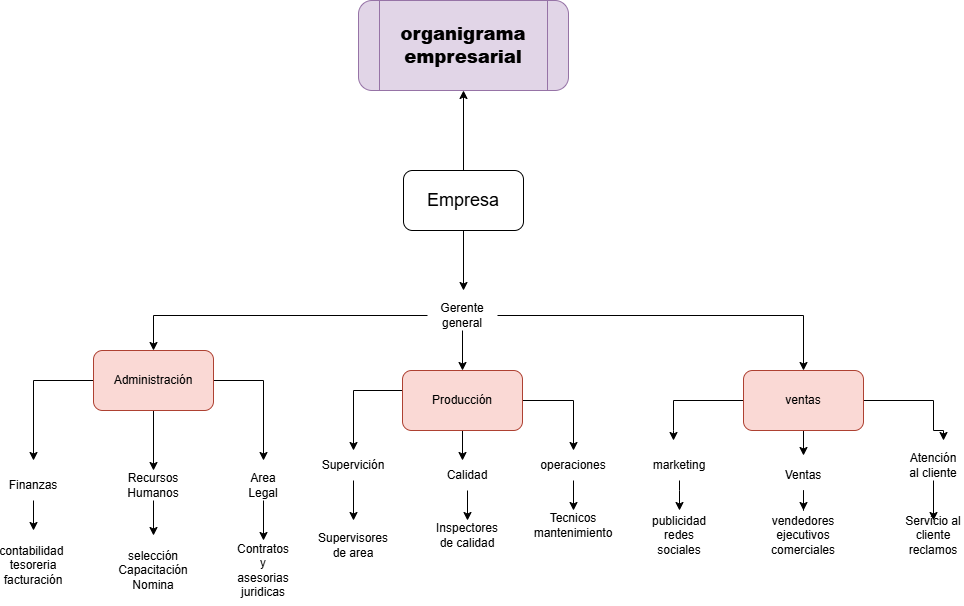

The diagram above was exported from draw.io. Its source (the exported page's mxGraphModel, read from the mxfile embedded in the PNG):
<mxGraphModel dx="2016" dy="1818" grid="1" gridSize="10" guides="1" tooltips="1" connect="1" arrows="1" fold="1" page="1" pageScale="1" pageWidth="827" pageHeight="1169" math="0" shadow="0">
  <root>
    <mxCell id="0" />
    <mxCell id="1" parent="0" />
    <mxCell id="NI07p6rxtmMU61r1UDqT-12" edge="1" parent="1" source="NI07p6rxtmMU61r1UDqT-1" style="edgeStyle=orthogonalEdgeStyle;rounded=0;orthogonalLoop=1;jettySize=auto;html=1;" value="">
      <mxGeometry relative="1" as="geometry">
        <mxPoint x="380" y="130" as="targetPoint" />
      </mxGeometry>
    </mxCell>
    <mxCell id="NI07p6rxtmMU61r1UDqT-73" edge="1" parent="1" source="NI07p6rxtmMU61r1UDqT-1" style="edgeStyle=orthogonalEdgeStyle;rounded=0;orthogonalLoop=1;jettySize=auto;html=1;" target="NI07p6rxtmMU61r1UDqT-72" value="">
      <mxGeometry relative="1" as="geometry" />
    </mxCell>
    <mxCell id="NI07p6rxtmMU61r1UDqT-1" parent="1" style="rounded=1;whiteSpace=wrap;html=1;roundedPerimeter=1;" value="&lt;h2&gt;&lt;span style=&quot;font-weight: normal;&quot;&gt;Empresa&lt;/span&gt;&lt;/h2&gt;" vertex="1">
      <mxGeometry height="60" width="120" x="320" y="10" as="geometry" />
    </mxCell>
    <mxCell id="NI07p6rxtmMU61r1UDqT-15" edge="1" parent="1" source="NI07p6rxtmMU61r1UDqT-13" style="edgeStyle=orthogonalEdgeStyle;rounded=0;orthogonalLoop=1;jettySize=auto;html=1;" target="NI07p6rxtmMU61r1UDqT-14" value="">
      <mxGeometry relative="1" as="geometry" />
    </mxCell>
    <mxCell id="NI07p6rxtmMU61r1UDqT-17" edge="1" parent="1" source="NI07p6rxtmMU61r1UDqT-13" style="edgeStyle=orthogonalEdgeStyle;rounded=0;orthogonalLoop=1;jettySize=auto;html=1;" target="NI07p6rxtmMU61r1UDqT-16" value="">
      <mxGeometry relative="1" as="geometry" />
    </mxCell>
    <mxCell id="NI07p6rxtmMU61r1UDqT-19" edge="1" parent="1" source="NI07p6rxtmMU61r1UDqT-13" style="edgeStyle=orthogonalEdgeStyle;rounded=0;orthogonalLoop=1;jettySize=auto;html=1;" target="NI07p6rxtmMU61r1UDqT-18" value="">
      <mxGeometry relative="1" as="geometry" />
    </mxCell>
    <mxCell id="NI07p6rxtmMU61r1UDqT-13" parent="1" style="text;html=1;whiteSpace=wrap;strokeColor=none;fillColor=none;align=center;verticalAlign=middle;rounded=0;" value="Gerente general" vertex="1">
      <mxGeometry height="30" width="70" x="344" y="140" as="geometry" />
    </mxCell>
    <mxCell id="NI07p6rxtmMU61r1UDqT-21" edge="1" parent="1" source="NI07p6rxtmMU61r1UDqT-14" style="edgeStyle=orthogonalEdgeStyle;rounded=0;orthogonalLoop=1;jettySize=auto;html=1;" value="">
      <mxGeometry relative="1" as="geometry">
        <mxPoint x="-50" y="300" as="targetPoint" />
      </mxGeometry>
    </mxCell>
    <mxCell id="NI07p6rxtmMU61r1UDqT-27" edge="1" parent="1" style="edgeStyle=orthogonalEdgeStyle;rounded=0;orthogonalLoop=1;jettySize=auto;html=1;" value="">
      <mxGeometry relative="1" x="-0.4286" as="geometry">
        <mxPoint x="80" y="220" as="sourcePoint" />
        <mxPoint x="180" y="300" as="targetPoint" />
      </mxGeometry>
    </mxCell>
    <mxCell id="NI07p6rxtmMU61r1UDqT-29" edge="1" parent="1" source="NI07p6rxtmMU61r1UDqT-14" style="edgeStyle=orthogonalEdgeStyle;rounded=0;orthogonalLoop=1;jettySize=auto;html=1;" target="NI07p6rxtmMU61r1UDqT-25" value="">
      <mxGeometry relative="1" as="geometry" />
    </mxCell>
    <mxCell id="NI07p6rxtmMU61r1UDqT-14" parent="1" style="rounded=1;whiteSpace=wrap;html=1;fillColor=#fad9d5;strokeColor=#ae4132;" value="Administración" vertex="1">
      <mxGeometry height="60" width="120" x="10" y="190" as="geometry" />
    </mxCell>
    <mxCell id="NI07p6rxtmMU61r1UDqT-37" edge="1" parent="1" source="NI07p6rxtmMU61r1UDqT-16" style="edgeStyle=orthogonalEdgeStyle;rounded=0;orthogonalLoop=1;jettySize=auto;html=1;" value="">
      <mxGeometry relative="1" x="0.8165" as="geometry">
        <Array as="points">
          <mxPoint x="270" y="230" />
        </Array>
        <mxPoint x="270" y="290" as="targetPoint" />
      </mxGeometry>
    </mxCell>
    <mxCell id="NI07p6rxtmMU61r1UDqT-43" edge="1" parent="1" source="NI07p6rxtmMU61r1UDqT-16" style="edgeStyle=orthogonalEdgeStyle;rounded=0;orthogonalLoop=1;jettySize=auto;html=1;" value="">
      <mxGeometry relative="1" as="geometry">
        <mxPoint x="379" y="300" as="targetPoint" />
      </mxGeometry>
    </mxCell>
    <mxCell id="NI07p6rxtmMU61r1UDqT-46" edge="1" parent="1" source="NI07p6rxtmMU61r1UDqT-16" style="edgeStyle=orthogonalEdgeStyle;rounded=0;orthogonalLoop=1;jettySize=auto;html=1;" value="">
      <mxGeometry relative="1" x="0.1089" as="geometry">
        <Array as="points">
          <mxPoint x="490" y="240" />
        </Array>
        <mxPoint x="490" y="290" as="targetPoint" />
      </mxGeometry>
    </mxCell>
    <mxCell id="NI07p6rxtmMU61r1UDqT-16" parent="1" style="rounded=1;whiteSpace=wrap;html=1;fillColor=#fad9d5;strokeColor=#ae4132;" value="Producción" vertex="1">
      <mxGeometry height="60" width="120" x="319" y="210" as="geometry" />
    </mxCell>
    <mxCell id="NI07p6rxtmMU61r1UDqT-55" edge="1" parent="1" source="NI07p6rxtmMU61r1UDqT-18" style="edgeStyle=orthogonalEdgeStyle;rounded=0;orthogonalLoop=1;jettySize=auto;html=1;" value="">
      <mxGeometry relative="1" x="0.4364" as="geometry">
        <Array as="points">
          <mxPoint x="590" y="240" />
          <mxPoint x="590" y="270" />
        </Array>
        <mxPoint x="590" y="280" as="targetPoint" />
      </mxGeometry>
    </mxCell>
    <mxCell id="NI07p6rxtmMU61r1UDqT-58" edge="1" parent="1" source="NI07p6rxtmMU61r1UDqT-18" style="edgeStyle=orthogonalEdgeStyle;rounded=0;orthogonalLoop=1;jettySize=auto;html=1;" value="">
      <mxGeometry relative="1" as="geometry">
        <mxPoint x="720" y="295" as="targetPoint" />
      </mxGeometry>
    </mxCell>
    <mxCell id="NI07p6rxtmMU61r1UDqT-61" edge="1" parent="1" source="NI07p6rxtmMU61r1UDqT-18" style="edgeStyle=orthogonalEdgeStyle;rounded=0;orthogonalLoop=1;jettySize=auto;html=1;" value="">
      <mxGeometry relative="1" x="0.1667" as="geometry">
        <Array as="points">
          <mxPoint x="850" y="240" />
          <mxPoint x="850" y="270" />
          <mxPoint x="860" y="270" />
        </Array>
        <mxPoint x="860" y="280" as="targetPoint" />
      </mxGeometry>
    </mxCell>
    <mxCell id="NI07p6rxtmMU61r1UDqT-18" parent="1" style="rounded=1;whiteSpace=wrap;html=1;fillColor=#fad9d5;strokeColor=#ae4132;" value="ventas" vertex="1">
      <mxGeometry height="60" width="120" x="660" y="210" as="geometry" />
    </mxCell>
    <mxCell id="NI07p6rxtmMU61r1UDqT-31" edge="1" parent="1" source="NI07p6rxtmMU61r1UDqT-22" style="edgeStyle=orthogonalEdgeStyle;rounded=0;orthogonalLoop=1;jettySize=auto;html=1;" value="">
      <mxGeometry relative="1" x="0.2" as="geometry">
        <mxPoint x="-50" y="370" as="targetPoint" />
      </mxGeometry>
    </mxCell>
    <mxCell id="NI07p6rxtmMU61r1UDqT-22" parent="1" style="text;html=1;whiteSpace=wrap;strokeColor=none;fillColor=none;align=center;verticalAlign=middle;rounded=0;" value="Finanzas" vertex="1">
      <mxGeometry height="30" width="60" x="-80" y="310" as="geometry" />
    </mxCell>
    <mxCell id="NI07p6rxtmMU61r1UDqT-33" edge="1" parent="1" source="NI07p6rxtmMU61r1UDqT-25" style="edgeStyle=orthogonalEdgeStyle;rounded=0;orthogonalLoop=1;jettySize=auto;html=1;" target="NI07p6rxtmMU61r1UDqT-32" value="">
      <mxGeometry relative="1" as="geometry" />
    </mxCell>
    <mxCell id="NI07p6rxtmMU61r1UDqT-25" parent="1" style="text;html=1;whiteSpace=wrap;strokeColor=none;fillColor=none;align=center;verticalAlign=middle;rounded=0;" value="Recursos Humanos" vertex="1">
      <mxGeometry height="30" width="60" x="40" y="310" as="geometry" />
    </mxCell>
    <mxCell id="NI07p6rxtmMU61r1UDqT-35" edge="1" parent="1" source="NI07p6rxtmMU61r1UDqT-28" style="edgeStyle=orthogonalEdgeStyle;rounded=0;orthogonalLoop=1;jettySize=auto;html=1;" target="NI07p6rxtmMU61r1UDqT-34" value="">
      <mxGeometry relative="1" as="geometry" />
    </mxCell>
    <mxCell id="NI07p6rxtmMU61r1UDqT-28" parent="1" style="text;html=1;whiteSpace=wrap;strokeColor=none;fillColor=none;align=center;verticalAlign=middle;rounded=0;" value="Area&lt;div&gt;Legal&lt;/div&gt;" vertex="1">
      <mxGeometry height="30" width="60" x="150" y="310" as="geometry" />
    </mxCell>
    <mxCell id="NI07p6rxtmMU61r1UDqT-30" parent="1" style="text;html=1;whiteSpace=wrap;strokeColor=none;fillColor=none;align=center;verticalAlign=middle;rounded=0;" value="contabilidad&amp;nbsp;&lt;div&gt;tesoreria&lt;/div&gt;&lt;div&gt;facturación&lt;/div&gt;" vertex="1">
      <mxGeometry height="30" width="60" x="-80" y="390" as="geometry" />
    </mxCell>
    <mxCell id="NI07p6rxtmMU61r1UDqT-32" parent="1" style="text;html=1;whiteSpace=wrap;strokeColor=none;fillColor=none;align=center;verticalAlign=middle;rounded=0;" value="selección&lt;div&gt;Capacitación&lt;/div&gt;&lt;div&gt;Nomina&lt;/div&gt;" vertex="1">
      <mxGeometry height="70" width="60" x="40" y="375" as="geometry" />
    </mxCell>
    <mxCell id="NI07p6rxtmMU61r1UDqT-34" parent="1" style="text;html=1;whiteSpace=wrap;strokeColor=none;fillColor=none;align=center;verticalAlign=middle;rounded=0;" value="Contratos y asesorias juridicas" vertex="1">
      <mxGeometry height="60" width="60" x="150" y="380" as="geometry" />
    </mxCell>
    <mxCell id="NI07p6rxtmMU61r1UDqT-49" edge="1" parent="1" source="NI07p6rxtmMU61r1UDqT-41" style="edgeStyle=orthogonalEdgeStyle;rounded=0;orthogonalLoop=1;jettySize=auto;html=1;" value="">
      <mxGeometry relative="1" as="geometry">
        <mxPoint x="270" y="360" as="targetPoint" />
      </mxGeometry>
    </mxCell>
    <mxCell id="NI07p6rxtmMU61r1UDqT-41" parent="1" style="text;html=1;whiteSpace=wrap;strokeColor=none;fillColor=none;align=center;verticalAlign=middle;rounded=0;" value="Supervición" vertex="1">
      <mxGeometry height="30" width="60" x="240" y="290" as="geometry" />
    </mxCell>
    <mxCell id="NI07p6rxtmMU61r1UDqT-51" edge="1" parent="1" source="NI07p6rxtmMU61r1UDqT-44" style="edgeStyle=orthogonalEdgeStyle;rounded=0;orthogonalLoop=1;jettySize=auto;html=1;" target="NI07p6rxtmMU61r1UDqT-50" value="">
      <mxGeometry relative="1" as="geometry" />
    </mxCell>
    <mxCell id="NI07p6rxtmMU61r1UDqT-44" parent="1" style="text;html=1;whiteSpace=wrap;strokeColor=none;fillColor=none;align=center;verticalAlign=middle;rounded=0;" value="Calidad" vertex="1">
      <mxGeometry height="30" width="60" x="354" y="300" as="geometry" />
    </mxCell>
    <mxCell id="NI07p6rxtmMU61r1UDqT-53" edge="1" parent="1" source="NI07p6rxtmMU61r1UDqT-47" style="edgeStyle=orthogonalEdgeStyle;rounded=0;orthogonalLoop=1;jettySize=auto;html=1;" target="NI07p6rxtmMU61r1UDqT-52" value="">
      <mxGeometry relative="1" as="geometry" />
    </mxCell>
    <mxCell id="NI07p6rxtmMU61r1UDqT-47" parent="1" style="text;html=1;whiteSpace=wrap;strokeColor=none;fillColor=none;align=center;verticalAlign=middle;rounded=0;" value="operaciones" vertex="1">
      <mxGeometry height="30" width="60" x="460" y="290" as="geometry" />
    </mxCell>
    <mxCell id="NI07p6rxtmMU61r1UDqT-48" parent="1" style="text;html=1;whiteSpace=wrap;strokeColor=none;fillColor=none;align=center;verticalAlign=middle;rounded=0;" value="Supervisores de area" vertex="1">
      <mxGeometry height="30" width="60" x="240" y="370" as="geometry" />
    </mxCell>
    <mxCell id="NI07p6rxtmMU61r1UDqT-50" parent="1" style="text;html=1;whiteSpace=wrap;strokeColor=none;fillColor=none;align=center;verticalAlign=middle;rounded=0;" value="Inspectores de calidad" vertex="1">
      <mxGeometry height="30" width="60" x="354" y="360" as="geometry" />
    </mxCell>
    <mxCell id="NI07p6rxtmMU61r1UDqT-52" parent="1" style="text;html=1;whiteSpace=wrap;strokeColor=none;fillColor=none;align=center;verticalAlign=middle;rounded=0;" value="Tecnicos mantenimiento" vertex="1">
      <mxGeometry height="30" width="60" x="460" y="350" as="geometry" />
    </mxCell>
    <mxCell id="NI07p6rxtmMU61r1UDqT-64" edge="1" parent="1" source="NI07p6rxtmMU61r1UDqT-56" style="edgeStyle=orthogonalEdgeStyle;rounded=0;orthogonalLoop=1;jettySize=auto;html=1;" value="">
      <mxGeometry relative="1" x="0.3333" as="geometry">
        <Array as="points">
          <mxPoint x="596" y="330" />
          <mxPoint x="596" y="330" />
        </Array>
        <mxPoint x="596" y="350" as="targetPoint" />
      </mxGeometry>
    </mxCell>
    <mxCell id="NI07p6rxtmMU61r1UDqT-56" parent="1" style="text;html=1;whiteSpace=wrap;strokeColor=none;fillColor=none;align=center;verticalAlign=middle;rounded=0;" value="marketing" vertex="1">
      <mxGeometry height="30" width="60" x="566" y="290" as="geometry" />
    </mxCell>
    <mxCell id="NI07p6rxtmMU61r1UDqT-66" edge="1" parent="1" source="NI07p6rxtmMU61r1UDqT-59" style="edgeStyle=orthogonalEdgeStyle;rounded=0;orthogonalLoop=1;jettySize=auto;html=1;" value="">
      <mxGeometry relative="1" x="0.8333" as="geometry">
        <mxPoint x="720" y="350" as="targetPoint" />
      </mxGeometry>
    </mxCell>
    <mxCell id="NI07p6rxtmMU61r1UDqT-59" parent="1" style="text;html=1;whiteSpace=wrap;strokeColor=none;fillColor=none;align=center;verticalAlign=middle;rounded=0;" value="Ventas" vertex="1">
      <mxGeometry height="30" width="60" x="690" y="300" as="geometry" />
    </mxCell>
    <mxCell id="NI07p6rxtmMU61r1UDqT-69" edge="1" parent="1" source="NI07p6rxtmMU61r1UDqT-62" style="edgeStyle=orthogonalEdgeStyle;rounded=0;orthogonalLoop=1;jettySize=auto;html=1;" target="NI07p6rxtmMU61r1UDqT-68" value="">
      <mxGeometry relative="1" as="geometry" />
    </mxCell>
    <mxCell id="NI07p6rxtmMU61r1UDqT-62" parent="1" style="text;html=1;whiteSpace=wrap;strokeColor=none;fillColor=none;align=center;verticalAlign=middle;rounded=0;" value="Atención al cliente" vertex="1">
      <mxGeometry height="30" width="60" x="820" y="290" as="geometry" />
    </mxCell>
    <mxCell id="NI07p6rxtmMU61r1UDqT-63" parent="1" style="text;html=1;whiteSpace=wrap;strokeColor=none;fillColor=none;align=center;verticalAlign=middle;rounded=0;" value="publicidad&lt;div&gt;redes sociales&lt;/div&gt;" vertex="1">
      <mxGeometry height="30" width="60" x="566" y="360" as="geometry" />
    </mxCell>
    <mxCell id="NI07p6rxtmMU61r1UDqT-65" parent="1" style="text;html=1;whiteSpace=wrap;strokeColor=none;fillColor=none;align=center;verticalAlign=middle;rounded=0;" value="vendedores&lt;div&gt;ejecutivos comerciales&lt;/div&gt;" vertex="1">
      <mxGeometry height="30" width="60" x="690" y="360" as="geometry" />
    </mxCell>
    <mxCell id="NI07p6rxtmMU61r1UDqT-68" parent="1" style="text;html=1;whiteSpace=wrap;strokeColor=none;fillColor=none;align=center;verticalAlign=middle;rounded=0;" value="Servicio al cliente&lt;div&gt;reclamos&lt;/div&gt;" vertex="1">
      <mxGeometry height="30" width="60" x="820" y="360" as="geometry" />
    </mxCell>
    <mxCell id="NI07p6rxtmMU61r1UDqT-72" parent="1" style="shape=process;whiteSpace=wrap;html=1;backgroundOutline=1;rounded=1;roundedPerimeter=1;fillColor=#e1d5e7;strokeColor=#9673a6;" value="&lt;h2&gt;&lt;b&gt;organigrama empresarial&lt;/b&gt;&lt;/h2&gt;" vertex="1">
      <mxGeometry height="90" width="210" x="275" y="-160" as="geometry" />
    </mxCell>
  </root>
</mxGraphModel>